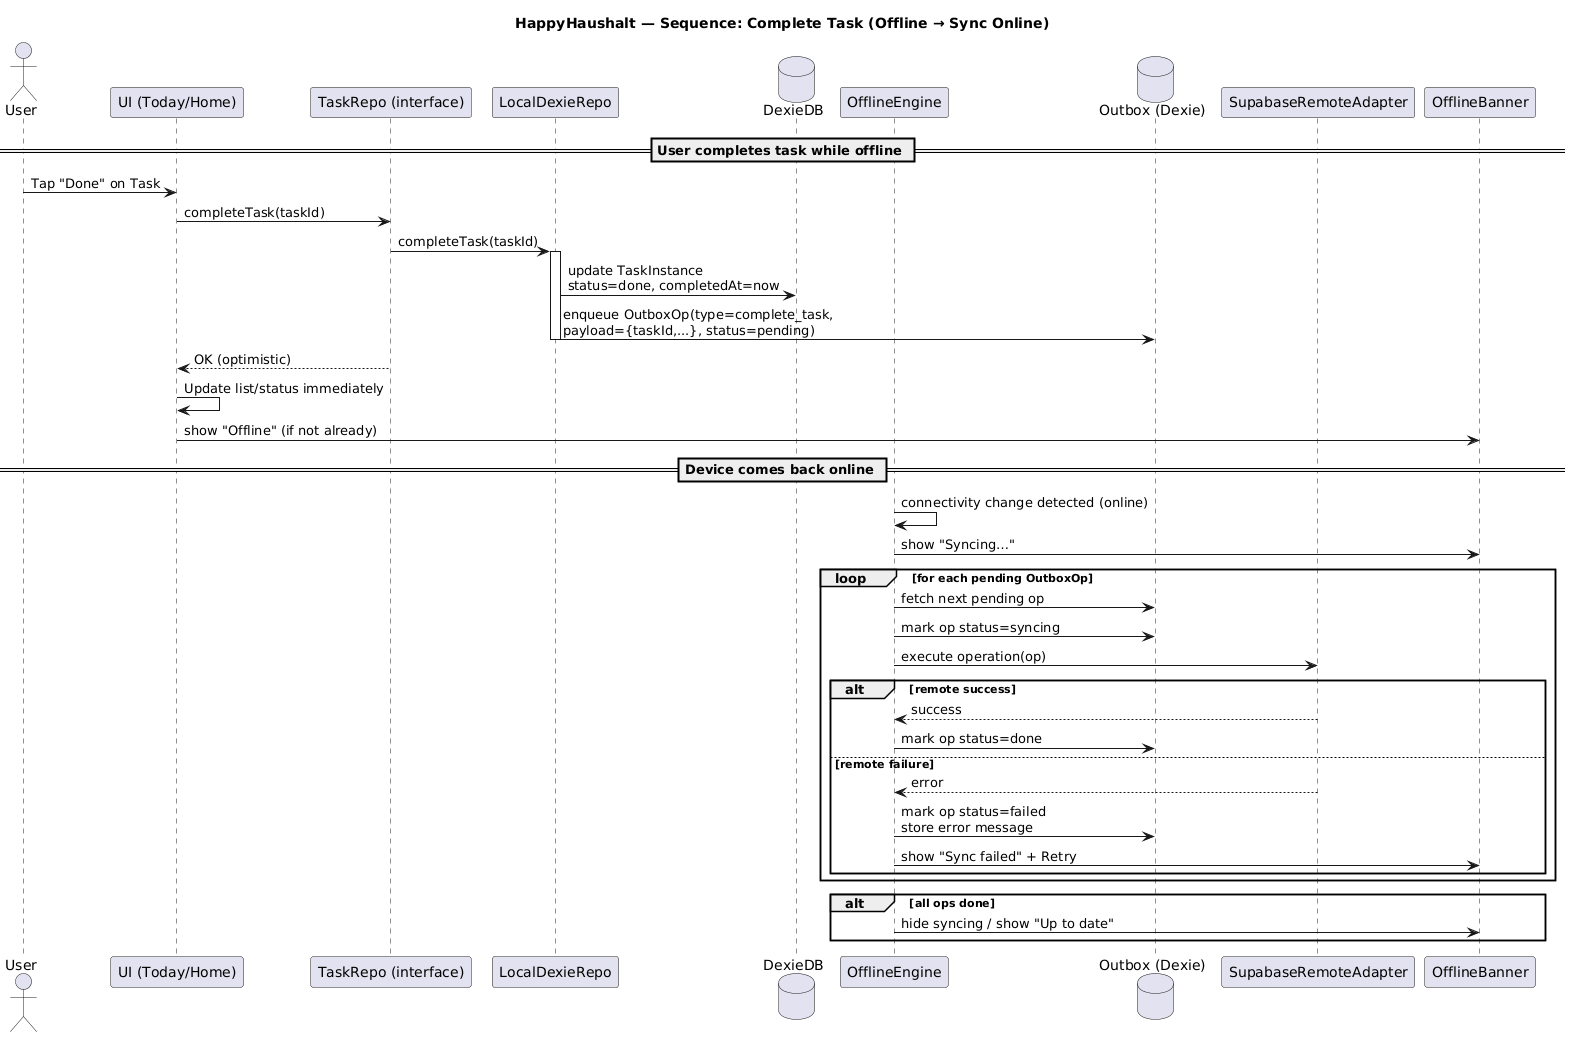

The diagram above was rendered by PlantUML. Its source (embedded in the PNG):
@startuml
title HappyHaushalt — Sequence: Complete Task (Offline → Sync Online)

actor User
participant "UI (Today/Home)" as UI
participant "TaskRepo (interface)" as TaskRepo
participant "LocalDexieRepo" as LocalRepo
database "DexieDB" as DB
participant "OfflineEngine" as OE
database "Outbox (Dexie)" as Outbox
participant "SupabaseRemoteAdapter" as Remote
participant "OfflineBanner" as Banner

== User completes task while offline ==
User -> UI: Tap "Done" on Task
UI -> TaskRepo: completeTask(taskId)
TaskRepo -> LocalRepo: completeTask(taskId)

activate LocalRepo
LocalRepo -> DB: update TaskInstance\nstatus=done, completedAt=now
LocalRepo -> Outbox: enqueue OutboxOp(type=complete_task,\npayload={taskId,...}, status=pending)
deactivate LocalRepo

UI <-- TaskRepo: OK (optimistic)
UI -> UI: Update list/status immediately

UI -> Banner: show "Offline" (if not already)

== Device comes back online ==
OE -> OE: connectivity change detected (online)
OE -> Banner: show "Syncing…"

loop for each pending OutboxOp
  OE -> Outbox: fetch next pending op
  OE -> Outbox: mark op status=syncing
  OE -> Remote: execute operation(op)
  alt remote success
    Remote --> OE: success
    OE -> Outbox: mark op status=done
  else remote failure
    Remote --> OE: error
    OE -> Outbox: mark op status=failed\nstore error message
    OE -> Banner: show "Sync failed" + Retry
  end
end

alt all ops done
  OE -> Banner: hide syncing / show "Up to date"
end

@enduml